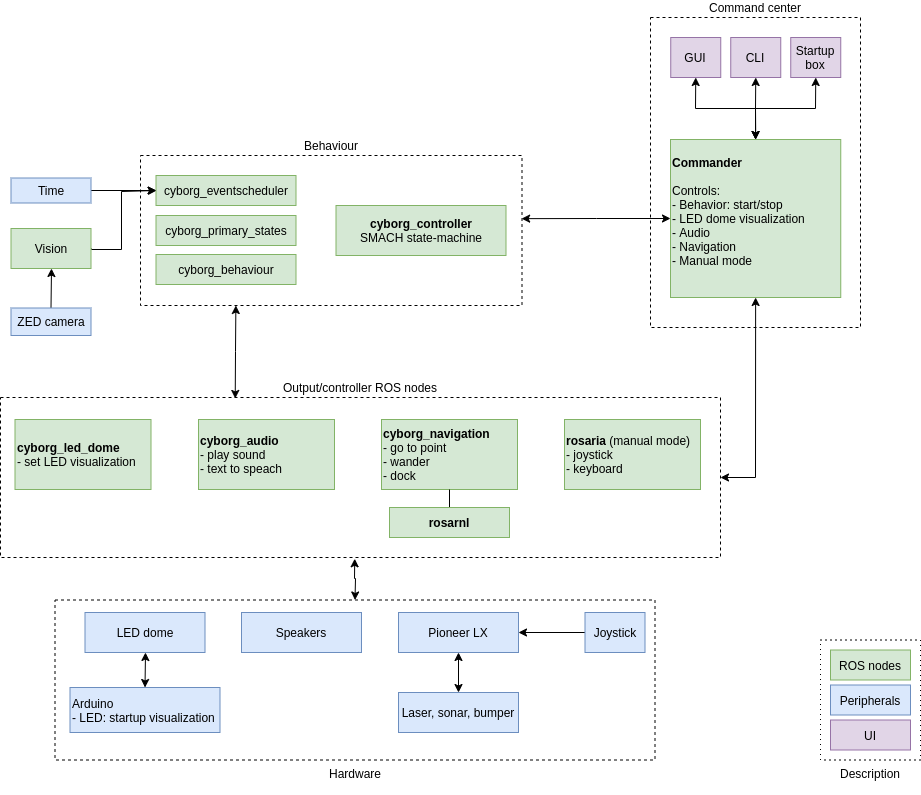

The diagram above was exported from draw.io. Its source (the exported page's mxGraphModel, read from the mxfile embedded in the PNG):
<mxGraphModel dx="1422" dy="973" grid="1" gridSize="10" guides="1" tooltips="1" connect="1" arrows="1" fold="1" page="1" pageScale="1" pageWidth="1169" pageHeight="827" math="0" shadow="0">
  <root>
    <mxCell id="0" />
    <mxCell id="1" parent="0" />
    <mxCell id="jXuBJ1nVAAcOgqzTFtKq-44" value="&lt;div&gt;Command center&lt;/div&gt;" style="rounded=0;whiteSpace=wrap;html=1;dashed=1;labelPosition=center;verticalLabelPosition=top;align=center;verticalAlign=bottom;" parent="1" vertex="1">
      <mxGeometry x="860" y="40" width="210" height="310" as="geometry" />
    </mxCell>
    <mxCell id="HqgvPJcCoIpI_5qpytdA-13" style="edgeStyle=orthogonalEdgeStyle;rounded=0;orthogonalLoop=1;jettySize=auto;html=1;exitX=0.25;exitY=1;exitDx=0;exitDy=0;entryX=0.326;entryY=0.006;entryDx=0;entryDy=0;entryPerimeter=0;startArrow=classic;startFill=1;endArrow=classic;endFill=1;" parent="1" source="jXuBJ1nVAAcOgqzTFtKq-5" target="1Ipf9dVRUQRrrsdZAD5U-11" edge="1">
      <mxGeometry relative="1" as="geometry" />
    </mxCell>
    <mxCell id="jXuBJ1nVAAcOgqzTFtKq-5" value="&lt;div&gt;Behaviour&lt;/div&gt;" style="rounded=0;whiteSpace=wrap;html=1;dashed=1;labelPosition=center;verticalLabelPosition=top;align=center;verticalAlign=bottom;" parent="1" vertex="1">
      <mxGeometry x="350" y="178" width="381.5" height="150" as="geometry" />
    </mxCell>
    <mxCell id="HqgvPJcCoIpI_5qpytdA-5" style="edgeStyle=orthogonalEdgeStyle;rounded=0;orthogonalLoop=1;jettySize=auto;html=1;exitX=0;exitY=0.5;exitDx=0;exitDy=0;entryX=0.999;entryY=0.421;entryDx=0;entryDy=0;entryPerimeter=0;endArrow=classic;endFill=1;startArrow=classic;startFill=1;" parent="1" source="1Ipf9dVRUQRrrsdZAD5U-7" target="jXuBJ1nVAAcOgqzTFtKq-5" edge="1">
      <mxGeometry relative="1" as="geometry" />
    </mxCell>
    <mxCell id="1Ipf9dVRUQRrrsdZAD5U-7" value="&lt;b&gt;Commander&lt;/b&gt;&lt;br&gt;&lt;br&gt;&lt;div&gt;Controls:&lt;/div&gt;&lt;div&gt;- Behavior: start/stop&lt;br&gt;&lt;/div&gt;&lt;div&gt;- LED dome visualization&lt;/div&gt;&lt;div&gt;- Audio&lt;/div&gt;&lt;div&gt;- Navigation&lt;/div&gt;&lt;div&gt;- Manual mode&lt;br&gt;&lt;/div&gt;&lt;div&gt;&lt;br&gt;&lt;/div&gt;" style="rounded=0;whiteSpace=wrap;html=1;align=left;fillColor=#d5e8d4;strokeColor=#82b366;fontColor=#000000;" parent="1" vertex="1">
      <mxGeometry x="880" y="162" width="170.25" height="158" as="geometry" />
    </mxCell>
    <mxCell id="1Ipf9dVRUQRrrsdZAD5U-39" value="&lt;div&gt;cyborg_eventscheduler&lt;/div&gt;" style="rounded=0;whiteSpace=wrap;html=1;fillColor=#d5e8d4;strokeColor=#82b366;fontColor=#000000;" parent="1" vertex="1">
      <mxGeometry x="365.5" y="198" width="140" height="30" as="geometry" />
    </mxCell>
    <mxCell id="1Ipf9dVRUQRrrsdZAD5U-32" value="cyborg_behaviour" style="rounded=0;whiteSpace=wrap;html=1;align=center;fillColor=#d5e8d4;strokeColor=#82b366;fontColor=#000000;" parent="1" vertex="1">
      <mxGeometry x="365.5" y="277" width="140" height="30" as="geometry" />
    </mxCell>
    <mxCell id="1Ipf9dVRUQRrrsdZAD5U-43" style="edgeStyle=orthogonalEdgeStyle;rounded=0;orthogonalLoop=1;jettySize=auto;html=1;exitX=1;exitY=0.5;exitDx=0;exitDy=0;entryX=0.5;entryY=1;entryDx=0;entryDy=0;startArrow=classic;startFill=1;" parent="1" source="1Ipf9dVRUQRrrsdZAD5U-11" target="1Ipf9dVRUQRrrsdZAD5U-7" edge="1">
      <mxGeometry relative="1" as="geometry" />
    </mxCell>
    <mxCell id="HqgvPJcCoIpI_5qpytdA-9" style="edgeStyle=orthogonalEdgeStyle;rounded=0;orthogonalLoop=1;jettySize=auto;html=1;exitX=0.5;exitY=0;exitDx=0;exitDy=0;entryX=0.5;entryY=1;entryDx=0;entryDy=0;startArrow=none;startFill=0;endArrow=classic;endFill=1;" parent="1" source="1Ipf9dVRUQRrrsdZAD5U-44" target="liCN6XQj_wZ74_ZR0JUV-1" edge="1">
      <mxGeometry relative="1" as="geometry" />
    </mxCell>
    <mxCell id="1Ipf9dVRUQRrrsdZAD5U-44" value="ZED camera" style="rounded=0;whiteSpace=wrap;html=1;fillColor=#dae8fc;strokeColor=#6c8ebf;fontColor=#000000;" parent="1" vertex="1">
      <mxGeometry x="220.5" y="330.5" width="80" height="27.5" as="geometry" />
    </mxCell>
    <mxCell id="1Ipf9dVRUQRrrsdZAD5U-11" value="&lt;div&gt;Output/controller ROS nodes&lt;/div&gt;" style="rounded=0;whiteSpace=wrap;html=1;dashed=1;labelPosition=center;verticalLabelPosition=top;align=center;verticalAlign=bottom;" parent="1" vertex="1">
      <mxGeometry x="210" y="420" width="720" height="160" as="geometry" />
    </mxCell>
    <mxCell id="1Ipf9dVRUQRrrsdZAD5U-8" value="&lt;div align=&quot;left&quot;&gt;cyborg_led_dome&lt;/div&gt;&lt;div align=&quot;left&quot;&gt;&lt;span style=&quot;font-weight: normal&quot;&gt;- set LED visualization&lt;/span&gt;&lt;br&gt;&lt;/div&gt;" style="rounded=0;whiteSpace=wrap;html=1;fillColor=#d5e8d4;strokeColor=#82b366;fontColor=#000000;fontStyle=1;align=left;" parent="1" vertex="1">
      <mxGeometry x="224.5" y="442" width="136" height="70" as="geometry" />
    </mxCell>
    <mxCell id="1Ipf9dVRUQRrrsdZAD5U-9" value="&lt;div align=&quot;left&quot;&gt;cyborg_audio&lt;/div&gt;&lt;div align=&quot;left&quot;&gt;&lt;span style=&quot;font-weight: normal&quot;&gt;- play sound&lt;/span&gt;&lt;/div&gt;&lt;div align=&quot;left&quot;&gt;&lt;span style=&quot;font-weight: normal&quot;&gt;- text to speach&lt;/span&gt;&lt;br&gt;&lt;/div&gt;" style="rounded=0;whiteSpace=wrap;html=1;fillColor=#d5e8d4;strokeColor=#82b366;fontColor=#000000;fontStyle=1;align=left;" parent="1" vertex="1">
      <mxGeometry x="408" y="442" width="136" height="70" as="geometry" />
    </mxCell>
    <mxCell id="1Ipf9dVRUQRrrsdZAD5U-10" value="&lt;div align=&quot;left&quot;&gt;cyborg_navigation&lt;/div&gt;&lt;div align=&quot;left&quot;&gt;&lt;span style=&quot;font-weight: normal&quot;&gt;- go to point&lt;/span&gt;&lt;/div&gt;&lt;div align=&quot;left&quot;&gt;&lt;span style=&quot;font-weight: normal&quot;&gt;- wander&lt;/span&gt;&lt;/div&gt;&lt;div align=&quot;left&quot;&gt;&lt;span style=&quot;font-weight: normal&quot;&gt;- dock&lt;/span&gt;&lt;br&gt;&lt;/div&gt;" style="rounded=0;whiteSpace=wrap;html=1;fillColor=#d5e8d4;strokeColor=#82b366;fontColor=#000000;fontStyle=1;align=left;" parent="1" vertex="1">
      <mxGeometry x="591" y="442" width="136" height="70" as="geometry" />
    </mxCell>
    <mxCell id="1Ipf9dVRUQRrrsdZAD5U-47" style="edgeStyle=orthogonalEdgeStyle;rounded=0;orthogonalLoop=1;jettySize=auto;html=1;exitX=0.5;exitY=1;exitDx=0;exitDy=0;startArrow=classic;startFill=1;fontColor=#000;" parent="1" source="1Ipf9dVRUQRrrsdZAD5U-46" target="1Ipf9dVRUQRrrsdZAD5U-7" edge="1">
      <mxGeometry relative="1" as="geometry" />
    </mxCell>
    <mxCell id="1Ipf9dVRUQRrrsdZAD5U-46" value="GUI&lt;br&gt;" style="rounded=0;whiteSpace=wrap;html=1;align=center;fillColor=#e1d5e7;strokeColor=#9673a6;fontColor=#000;" parent="1" vertex="1">
      <mxGeometry x="880.25" y="60" width="50" height="40" as="geometry" />
    </mxCell>
    <mxCell id="gCPgkVrLY4gSI0CWrWjf-4" style="edgeStyle=orthogonalEdgeStyle;rounded=0;orthogonalLoop=1;jettySize=auto;html=1;exitX=0.5;exitY=1;exitDx=0;exitDy=0;entryX=0.5;entryY=0;entryDx=0;entryDy=0;startArrow=classic;startFill=1;" parent="1" source="gCPgkVrLY4gSI0CWrWjf-2" target="1Ipf9dVRUQRrrsdZAD5U-7" edge="1">
      <mxGeometry relative="1" as="geometry" />
    </mxCell>
    <mxCell id="gCPgkVrLY4gSI0CWrWjf-2" value="CLI" style="rounded=0;whiteSpace=wrap;html=1;align=center;fillColor=#e1d5e7;strokeColor=#9673a6;fontColor=#000;" parent="1" vertex="1">
      <mxGeometry x="940.25" y="60" width="50" height="40" as="geometry" />
    </mxCell>
    <mxCell id="gCPgkVrLY4gSI0CWrWjf-5" style="edgeStyle=orthogonalEdgeStyle;rounded=0;orthogonalLoop=1;jettySize=auto;html=1;exitX=0.5;exitY=1;exitDx=0;exitDy=0;entryX=0.5;entryY=0;entryDx=0;entryDy=0;startArrow=classic;startFill=1;" parent="1" source="gCPgkVrLY4gSI0CWrWjf-3" target="1Ipf9dVRUQRrrsdZAD5U-7" edge="1">
      <mxGeometry relative="1" as="geometry" />
    </mxCell>
    <mxCell id="gCPgkVrLY4gSI0CWrWjf-3" value="Startup box" style="rounded=0;whiteSpace=wrap;html=1;align=center;fillColor=#e1d5e7;strokeColor=#9673a6;fontColor=#000;" parent="1" vertex="1">
      <mxGeometry x="1000.25" y="60" width="50" height="40" as="geometry" />
    </mxCell>
    <mxCell id="HqgvPJcCoIpI_5qpytdA-10" style="edgeStyle=orthogonalEdgeStyle;rounded=0;orthogonalLoop=1;jettySize=auto;html=1;exitX=1;exitY=0.5;exitDx=0;exitDy=0;entryX=0;entryY=0.5;entryDx=0;entryDy=0;startArrow=none;startFill=0;endArrow=classic;endFill=1;" parent="1" source="liCN6XQj_wZ74_ZR0JUV-1" target="1Ipf9dVRUQRrrsdZAD5U-39" edge="1">
      <mxGeometry relative="1" as="geometry">
        <Array as="points">
          <mxPoint x="330.5" y="271.5" />
          <mxPoint x="330.5" y="213.5" />
        </Array>
      </mxGeometry>
    </mxCell>
    <mxCell id="liCN6XQj_wZ74_ZR0JUV-1" value="Vision" style="rounded=0;whiteSpace=wrap;html=1;fillColor=#d5e8d4;strokeColor=#82b366;fontColor=#000000;" parent="1" vertex="1">
      <mxGeometry x="220.5" y="251" width="80" height="40" as="geometry" />
    </mxCell>
    <mxCell id="HqgvPJcCoIpI_5qpytdA-8" style="edgeStyle=orthogonalEdgeStyle;rounded=0;orthogonalLoop=1;jettySize=auto;html=1;exitX=1;exitY=0.5;exitDx=0;exitDy=0;startArrow=none;startFill=0;endArrow=classic;endFill=1;" parent="1" source="liCN6XQj_wZ74_ZR0JUV-4" target="1Ipf9dVRUQRrrsdZAD5U-39" edge="1">
      <mxGeometry relative="1" as="geometry" />
    </mxCell>
    <mxCell id="liCN6XQj_wZ74_ZR0JUV-4" value="Time" style="rounded=0;whiteSpace=wrap;html=1;fillColor=#dae8fc;strokeColor=#6c8ebf;fontColor=#000000;" parent="1" vertex="1">
      <mxGeometry x="220.5" y="200.5" width="80" height="25" as="geometry" />
    </mxCell>
    <mxCell id="HqgvPJcCoIpI_5qpytdA-16" style="edgeStyle=orthogonalEdgeStyle;rounded=0;orthogonalLoop=1;jettySize=auto;html=1;exitX=0.5;exitY=0;exitDx=0;exitDy=0;entryX=0.492;entryY=1.008;entryDx=0;entryDy=0;entryPerimeter=0;startArrow=classic;startFill=1;endArrow=classic;endFill=1;" parent="1" source="liCN6XQj_wZ74_ZR0JUV-7" target="1Ipf9dVRUQRrrsdZAD5U-11" edge="1">
      <mxGeometry relative="1" as="geometry" />
    </mxCell>
    <mxCell id="liCN6XQj_wZ74_ZR0JUV-7" value="Hardware" style="rounded=0;whiteSpace=wrap;html=1;labelPosition=center;verticalLabelPosition=bottom;align=center;verticalAlign=top;dashed=1;" parent="1" vertex="1">
      <mxGeometry x="264.5" y="622.5" width="600" height="160" as="geometry" />
    </mxCell>
    <mxCell id="liCN6XQj_wZ74_ZR0JUV-13" value="LED dome" style="rounded=0;whiteSpace=wrap;html=1;fillColor=#dae8fc;strokeColor=#6c8ebf;fontColor=#000000;" parent="1" vertex="1">
      <mxGeometry x="294.5" y="635" width="120" height="40" as="geometry" />
    </mxCell>
    <mxCell id="liCN6XQj_wZ74_ZR0JUV-14" value="Pioneer LX" style="rounded=0;whiteSpace=wrap;html=1;fillColor=#dae8fc;strokeColor=#6c8ebf;fontColor=#000000;" parent="1" vertex="1">
      <mxGeometry x="608" y="635" width="120" height="40" as="geometry" />
    </mxCell>
    <mxCell id="liCN6XQj_wZ74_ZR0JUV-15" value="Speakers" style="rounded=0;whiteSpace=wrap;html=1;fillColor=#dae8fc;strokeColor=#6c8ebf;fontColor=#000000;" parent="1" vertex="1">
      <mxGeometry x="451" y="635" width="120" height="40" as="geometry" />
    </mxCell>
    <mxCell id="liCN6XQj_wZ74_ZR0JUV-21" value="&lt;div&gt;&lt;font color=&quot;#000000&quot;&gt;Description&lt;/font&gt;&lt;/div&gt;&lt;div&gt;&lt;font color=&quot;#000000&quot;&gt;&lt;br&gt;&lt;/font&gt;&lt;/div&gt;" style="rounded=0;whiteSpace=wrap;html=1;fontColor=#000000;labelPosition=center;verticalLabelPosition=bottom;align=center;verticalAlign=top;dashed=1;dashPattern=1 4;" parent="1" vertex="1">
      <mxGeometry x="1030" y="662.5" width="100" height="120" as="geometry" />
    </mxCell>
    <mxCell id="liCN6XQj_wZ74_ZR0JUV-17" value="ROS nodes" style="rounded=0;whiteSpace=wrap;html=1;fillColor=#d5e8d4;strokeColor=#82b366;fontColor=#000000;" parent="1" vertex="1">
      <mxGeometry x="1040" y="672.5" width="80" height="30" as="geometry" />
    </mxCell>
    <mxCell id="liCN6XQj_wZ74_ZR0JUV-18" value="Peripherals" style="rounded=0;whiteSpace=wrap;html=1;fillColor=#dae8fc;strokeColor=#6c8ebf;fontColor=#000000;" parent="1" vertex="1">
      <mxGeometry x="1040" y="707.5" width="80" height="30" as="geometry" />
    </mxCell>
    <mxCell id="liCN6XQj_wZ74_ZR0JUV-19" value="UI" style="rounded=0;whiteSpace=wrap;html=1;fillColor=#e1d5e7;strokeColor=#9673a6;fontColor=#000000;" parent="1" vertex="1">
      <mxGeometry x="1040" y="742.5" width="80" height="30" as="geometry" />
    </mxCell>
    <mxCell id="liCN6XQj_wZ74_ZR0JUV-24" style="edgeStyle=orthogonalEdgeStyle;rounded=0;orthogonalLoop=1;jettySize=auto;html=1;exitX=0.5;exitY=1;exitDx=0;exitDy=0;startArrow=classic;startFill=1;fontColor=#000000;" parent="1" source="liCN6XQj_wZ74_ZR0JUV-21" target="liCN6XQj_wZ74_ZR0JUV-21" edge="1">
      <mxGeometry relative="1" as="geometry" />
    </mxCell>
    <mxCell id="jXuBJ1nVAAcOgqzTFtKq-2" value="&lt;div align=&quot;left&quot;&gt;rosaria&lt;span style=&quot;font-weight: normal&quot;&gt; (manual mode)&lt;/span&gt;&lt;/div&gt;&lt;div align=&quot;left&quot;&gt;&lt;span style=&quot;font-weight: normal&quot;&gt;- joystick&lt;/span&gt;&lt;/div&gt;&lt;div align=&quot;left&quot;&gt;&lt;span style=&quot;font-weight: normal&quot;&gt;- keyboard&lt;br&gt;&lt;/span&gt;&lt;/div&gt;" style="rounded=0;whiteSpace=wrap;html=1;fillColor=#d5e8d4;strokeColor=#82b366;fontColor=#000000;fontStyle=1;align=left;" parent="1" vertex="1">
      <mxGeometry x="774" y="442" width="136" height="70" as="geometry" />
    </mxCell>
    <mxCell id="jXuBJ1nVAAcOgqzTFtKq-4" value="" style="edgeStyle=orthogonalEdgeStyle;rounded=0;orthogonalLoop=1;jettySize=auto;html=1;" parent="1" source="jXuBJ1nVAAcOgqzTFtKq-3" target="liCN6XQj_wZ74_ZR0JUV-14" edge="1">
      <mxGeometry relative="1" as="geometry" />
    </mxCell>
    <mxCell id="jXuBJ1nVAAcOgqzTFtKq-3" value="&lt;div&gt;Joystick&lt;/div&gt;" style="rounded=0;whiteSpace=wrap;html=1;fillColor=#dae8fc;strokeColor=#6c8ebf;fontColor=#000000;" parent="1" vertex="1">
      <mxGeometry x="794.5" y="635" width="60" height="40" as="geometry" />
    </mxCell>
    <mxCell id="jXuBJ1nVAAcOgqzTFtKq-9" value="" style="edgeStyle=orthogonalEdgeStyle;rounded=0;orthogonalLoop=1;jettySize=auto;html=1;startArrow=classic;startFill=1;" parent="1" source="jXuBJ1nVAAcOgqzTFtKq-6" target="liCN6XQj_wZ74_ZR0JUV-14" edge="1">
      <mxGeometry relative="1" as="geometry" />
    </mxCell>
    <mxCell id="jXuBJ1nVAAcOgqzTFtKq-6" value="Laser, sonar, bumper" style="rounded=0;whiteSpace=wrap;html=1;fillColor=#dae8fc;strokeColor=#6c8ebf;fontColor=#000000;" parent="1" vertex="1">
      <mxGeometry x="608" y="715" width="120" height="40" as="geometry" />
    </mxCell>
    <mxCell id="jXuBJ1nVAAcOgqzTFtKq-16" value="&lt;div&gt;cyborg_primary_states&lt;/div&gt;" style="rounded=0;whiteSpace=wrap;html=1;fillColor=#d5e8d4;strokeColor=#82b366;fontColor=#000000;" parent="1" vertex="1">
      <mxGeometry x="365.5" y="238" width="140" height="30" as="geometry" />
    </mxCell>
    <mxCell id="jXuBJ1nVAAcOgqzTFtKq-20" style="edgeStyle=orthogonalEdgeStyle;rounded=0;orthogonalLoop=1;jettySize=auto;html=1;exitX=0.5;exitY=0;exitDx=0;exitDy=0;entryX=0.5;entryY=1;entryDx=0;entryDy=0;startArrow=classic;startFill=1;" parent="1" source="1Ipf9dVRUQRrrsdZAD5U-28" target="liCN6XQj_wZ74_ZR0JUV-13" edge="1">
      <mxGeometry relative="1" as="geometry" />
    </mxCell>
    <mxCell id="1Ipf9dVRUQRrrsdZAD5U-28" value="Arduino&lt;br&gt;- LED: startup visualization" style="rounded=0;whiteSpace=wrap;html=1;align=left;fillColor=#dae8fc;strokeColor=#6c8ebf;fontColor=#000000;" parent="1" vertex="1">
      <mxGeometry x="279.5" y="710" width="150" height="45" as="geometry" />
    </mxCell>
    <mxCell id="jXuBJ1nVAAcOgqzTFtKq-25" value="&lt;div&gt;&lt;b&gt;cyborg_controller&lt;/b&gt;&lt;/div&gt;&lt;div&gt;SMACH state-machine&lt;br&gt;&lt;/div&gt;" style="rounded=0;whiteSpace=wrap;html=1;fillColor=#d5e8d4;strokeColor=#82b366;fontColor=#000000;" parent="1" vertex="1">
      <mxGeometry x="545.5" y="228" width="170" height="50" as="geometry" />
    </mxCell>
    <mxCell id="HqgvPJcCoIpI_5qpytdA-4" style="edgeStyle=orthogonalEdgeStyle;rounded=0;orthogonalLoop=1;jettySize=auto;html=1;exitX=0.5;exitY=0;exitDx=0;exitDy=0;entryX=0.5;entryY=1;entryDx=0;entryDy=0;endArrow=none;endFill=0;" parent="1" source="HqgvPJcCoIpI_5qpytdA-1" target="1Ipf9dVRUQRrrsdZAD5U-10" edge="1">
      <mxGeometry relative="1" as="geometry" />
    </mxCell>
    <mxCell id="HqgvPJcCoIpI_5qpytdA-1" value="rosarnl" style="rounded=0;whiteSpace=wrap;html=1;fillColor=#d5e8d4;strokeColor=#82b366;fontColor=#000000;fontStyle=1" parent="1" vertex="1">
      <mxGeometry x="599" y="530" width="120" height="30" as="geometry" />
    </mxCell>
  </root>
</mxGraphModel>